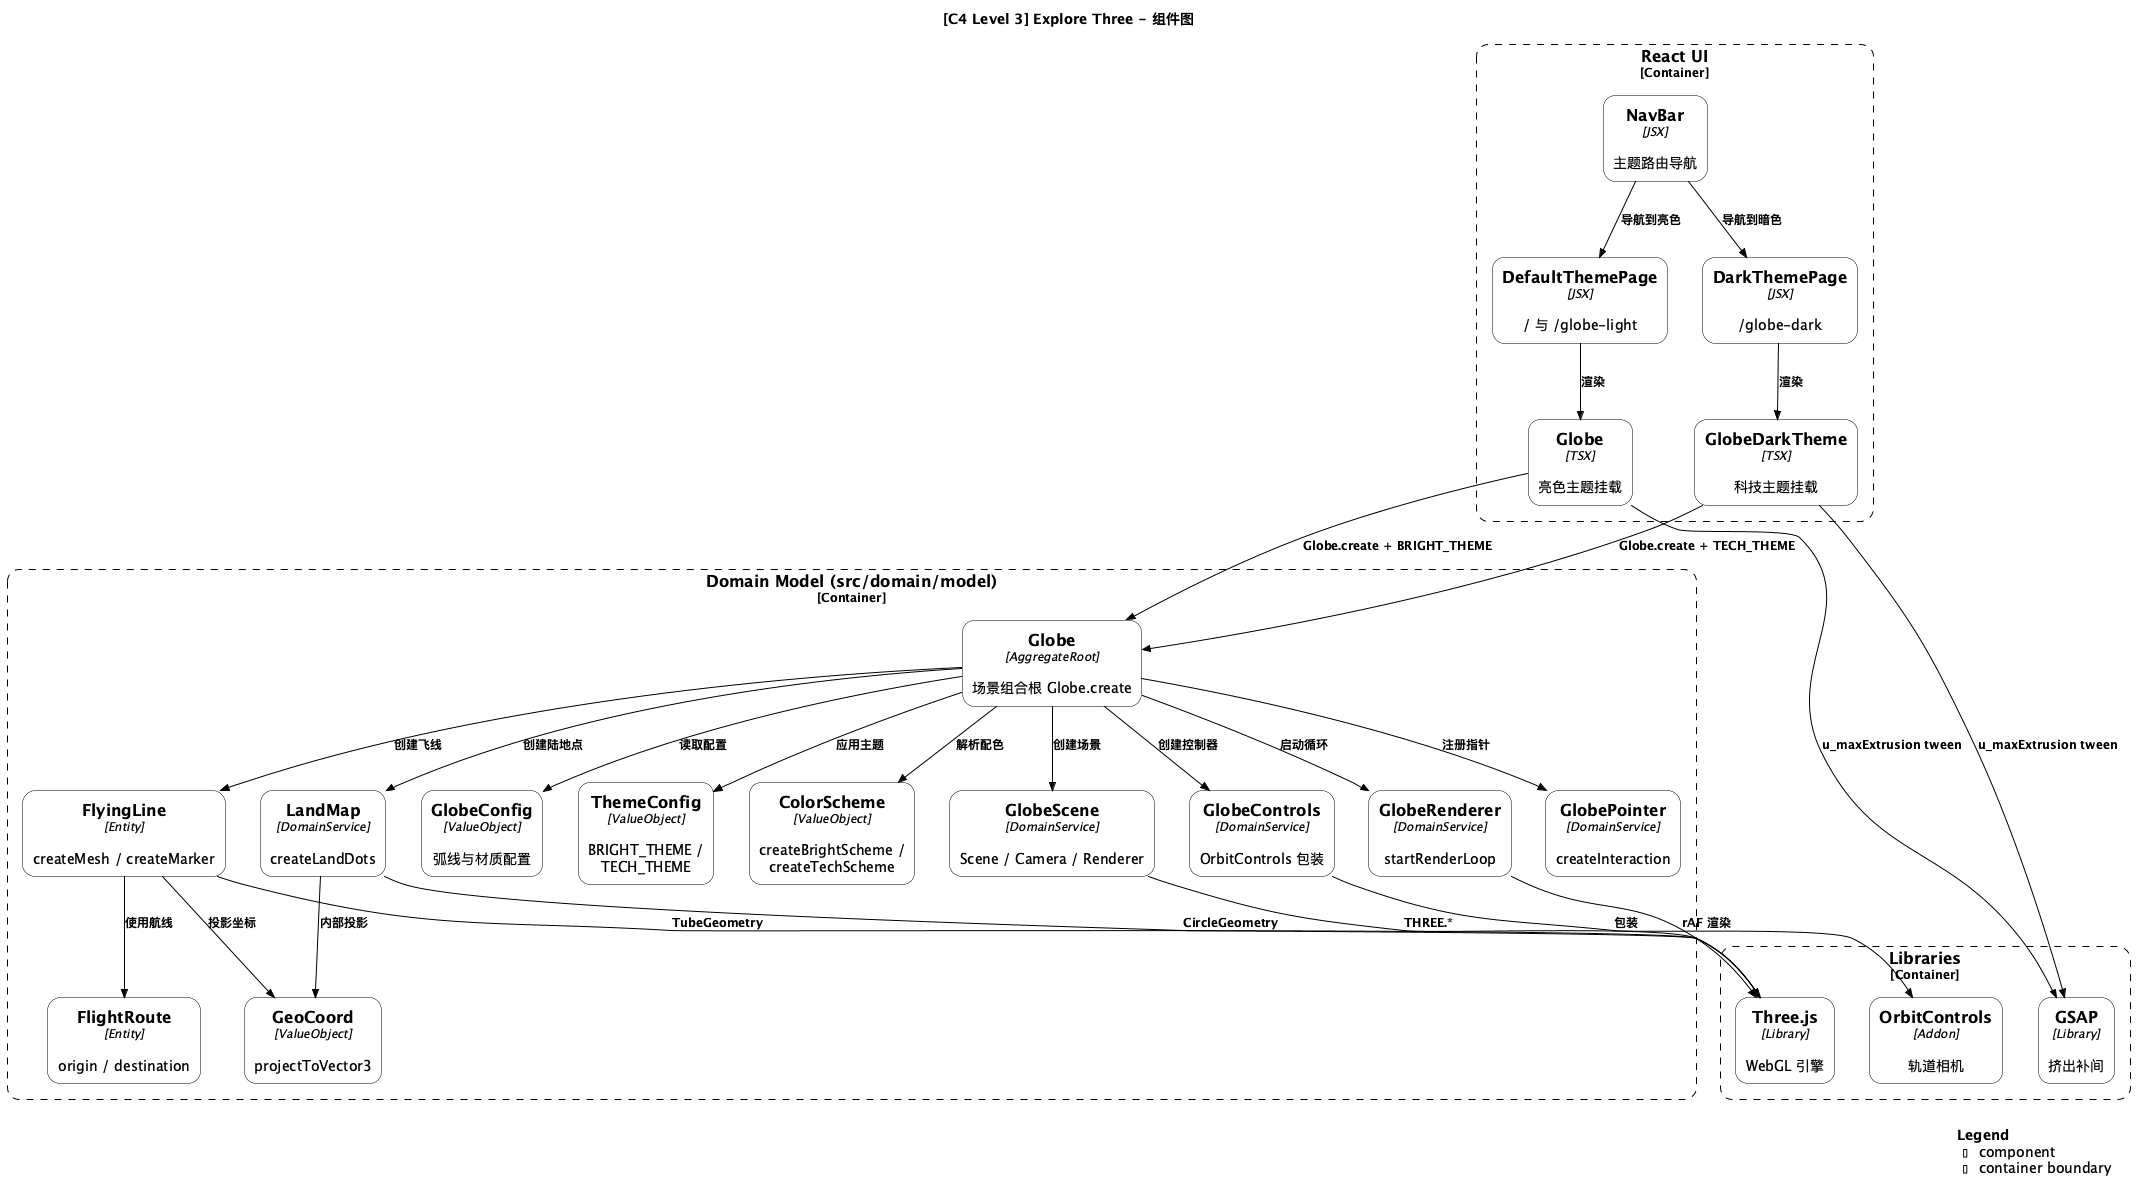

The diagram above was rendered by PlantUML. Its source (embedded in the PNG):
@startuml C3-Component
!ROUNDED_STYLE=1
!include https://raw.githubusercontent.com/plantuml-stdlib/C4-PlantUML/master/C4_Component.puml
' 样式内联自 style.puml（勿改为 !include）
UpdateElementStyle("person", "#FFFFFF", "#000000", "#000000")
UpdateElementStyle("external_person", "#FFFFFF", "#000000", "#000000")
UpdateElementStyle("system", "#FFFFFF", "#000000", "#000000")
UpdateElementStyle("external_system", "#FFFFFF", "#000000", "#000000")
UpdateElementStyle("container", "#FFFFFF", "#000000", "#000000")
UpdateElementStyle("external_container", "#FFFFFF", "#000000", "#000000")
UpdateElementStyle("component", "#FFFFFF", "#000000", "#000000")
UpdateElementStyle("external_component", "#FFFFFF", "#000000", "#000000")
UpdateElementStyle("node", "#FFFFFF", "#000000", "#000000")
UpdateBoundaryStyle("", $bgColor="#FFFFFF", $fontColor="#000000", $borderColor="#000000")
UpdateRelStyle("#000000", "#000000")
skinparam backgroundColor #FFFFFF
skinparam shadowing false

LAYOUT_WITH_LEGEND()
title [C4 Level 3] Explore Three - 组件图

Container_Boundary(ui, "React UI") {
    Component(nav, "NavBar", "JSX", "主题路由导航")
    Component(page_light, "DefaultThemePage", "JSX", "/ 与 /globe-light")
    Component(page_dark, "DarkThemePage", "JSX", "/globe-dark")
    Component(globe_view, "Globe", "TSX", "亮色主题挂载")
    Component(globe_dark, "GlobeDarkTheme", "TSX", "科技主题挂载")
}

Container_Boundary(domain, "Domain Model (src/domain/model)") {
    Component(globe, "Globe", "AggregateRoot", "场景组合根 Globe.create")
    Component(geo, "GeoCoord", "ValueObject", "projectToVector3")
    Component(route, "FlightRoute", "Entity", "origin / destination")
    Component(flying, "FlyingLine", "Entity", "createMesh / createMarker")
    Component(land, "LandMap", "DomainService", "createLandDots")
    Component(config, "GlobeConfig", "ValueObject", "弧线与材质配置")
    Component(theme, "ThemeConfig", "ValueObject", "BRIGHT_THEME / TECH_THEME")
    Component(colors, "ColorScheme", "ValueObject", "createBrightScheme / createTechScheme")
    Component(scene, "GlobeScene", "DomainService", "Scene / Camera / Renderer")
    Component(controls, "GlobeControls", "DomainService", "OrbitControls 包装")
    Component(renderer, "GlobeRenderer", "DomainService", "startRenderLoop")
    Component(pointer, "GlobePointer", "DomainService", "createInteraction")
}

Container_Boundary(ext, "Libraries") {
    Component(threejs, "Three.js", "Library", "WebGL 引擎")
    Component(orbit, "OrbitControls", "Addon", "轨道相机")
    Component(gsap, "GSAP", "Library", "挤出补间")
}

Rel(nav, page_light, "导航到亮色")
Rel(nav, page_dark, "导航到暗色")
Rel(page_light, globe_view, "渲染")
Rel(page_dark, globe_dark, "渲染")
Rel(globe_view, globe, "Globe.create + BRIGHT_THEME")
Rel(globe_dark, globe, "Globe.create + TECH_THEME")
Rel(globe_view, gsap, "u_maxExtrusion tween")
Rel(globe_dark, gsap, "u_maxExtrusion tween")

Rel(globe, scene, "创建场景")
Rel(globe, controls, "创建控制器")
Rel(globe, renderer, "启动循环")
Rel(globe, pointer, "注册指针")
Rel(globe, land, "创建陆地点")
Rel(globe, flying, "创建飞线")
Rel(globe, config, "读取配置")
Rel(globe, colors, "解析配色")
Rel(globe, theme, "应用主题")
Rel(flying, route, "使用航线")
Rel(flying, geo, "投影坐标")
Rel(land, geo, "内部投影")
Rel(scene, threejs, "THREE.*")
Rel(controls, orbit, "包装")
Rel(renderer, threejs, "rAF 渲染")
Rel(flying, threejs, "TubeGeometry")
Rel(land, threejs, "CircleGeometry")

SHOW_LEGEND()

@enduml